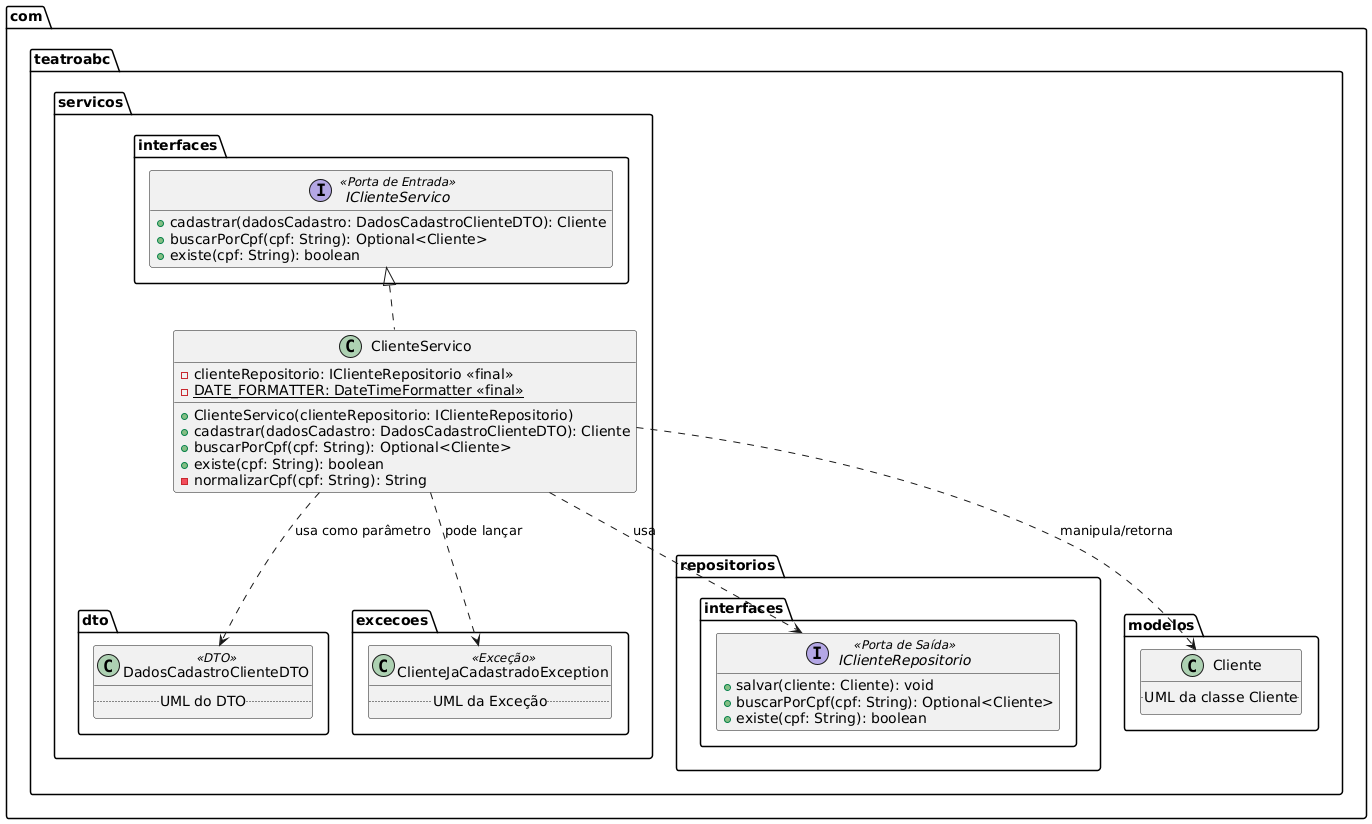

The diagram above was rendered by PlantUML. Its source (embedded in the PNG):
@startuml
package com.teatroabc.servicos {
  class ClienteServico implements com.teatroabc.servicos.interfaces.IClienteServico {
    - clienteRepositorio: IClienteRepositorio <<final>>
    {static} - DATE_FORMATTER: DateTimeFormatter <<final>>
    + ClienteServico(clienteRepositorio: IClienteRepositorio)
    + cadastrar(dadosCadastro: DadosCadastroClienteDTO): Cliente
    + buscarPorCpf(cpf: String): Optional<Cliente>
    + existe(cpf: String): boolean
    - normalizarCpf(cpf: String): String
  }
}

package com.teatroabc.servicos.interfaces {
  interface IClienteServico <<Porta de Entrada>> {
    + cadastrar(dadosCadastro: DadosCadastroClienteDTO): Cliente
    + buscarPorCpf(cpf: String): Optional<Cliente>
    + existe(cpf: String): boolean
  }
}

package com.teatroabc.repositorios.interfaces {
  interface IClienteRepositorio <<Porta de Saída>> {
    + salvar(cliente: Cliente): void
    + buscarPorCpf(cpf: String): Optional<Cliente>
    + existe(cpf: String): boolean
  }
}

package com.teatroabc.modelos {
  class Cliente {
   .. UML da classe Cliente ..
  }
}

package com.teatroabc.servicos.dto {
  class DadosCadastroClienteDTO <<DTO>> {
    .. UML do DTO ..
  }
}

package com.teatroabc.servicos.excecoes {
  class ClienteJaCadastradoException <<Exceção>> {
    .. UML da Exceção ..
  }
}

ClienteServico ..> IClienteRepositorio : usa
ClienteServico ..> Cliente : manipula/retorna
ClienteServico ..> DadosCadastroClienteDTO : usa como parâmetro
ClienteServico ..> ClienteJaCadastradoException : pode lançar

hide empty members
@enduml